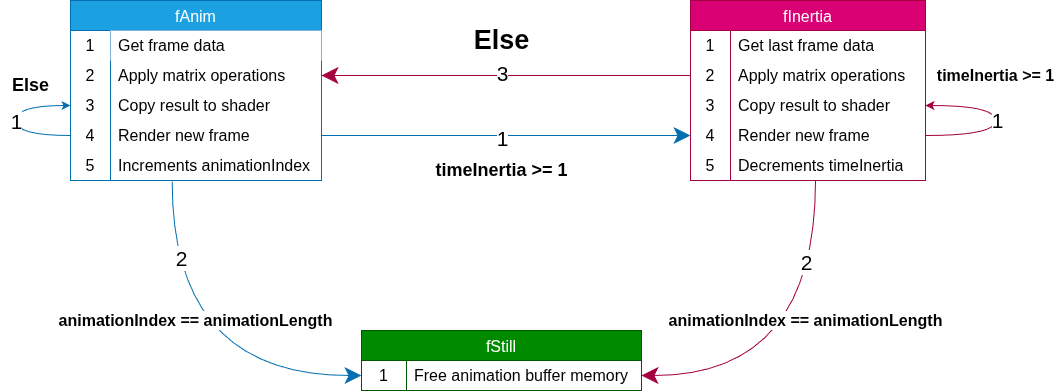

The diagram above was exported from draw.io. Its source (the exported page's mxGraphModel, read from the mxfile embedded in the PNG):
<mxGraphModel dx="2546" dy="992" grid="1" gridSize="10" guides="1" tooltips="1" connect="1" arrows="1" fold="1" page="1" pageScale="1" pageWidth="850" pageHeight="1100" math="0" shadow="0">
  <root>
    <mxCell id="0" />
    <mxCell id="1" parent="0" />
    <mxCell id="2" connectable="0" parent="1" style="group" value="" vertex="1">
      <mxGeometry height="390" width="1055" x="-102" y="250" as="geometry" />
    </mxCell>
    <mxCell id="3" edge="1" parent="2" source="26" style="edgeStyle=orthogonalEdgeStyle;shape=connector;curved=1;rounded=0;orthogonalLoop=1;jettySize=auto;html=1;strokeColor=#006EAF;align=center;verticalAlign=middle;fontFamily=Helvetica;fontSize=11;fontColor=default;labelBackgroundColor=default;endArrow=classic;exitDx=0;exitDy=0;exitX=0.405;exitY=1.039;exitPerimeter=0;startSize=42;endSize=14;fillColor=#1ba1e2;entryX=0;entryY=0.5;entryDx=0;entryDy=0;" target="50">
      <mxGeometry relative="1" as="geometry">
        <Array as="points">
          <mxPoint x="172" y="375" />
        </Array>
        <mxPoint x="170.84000000000015" y="191.41000000000008" as="sourcePoint" />
        <mxPoint x="330" y="350" as="targetPoint" />
      </mxGeometry>
    </mxCell>
    <mxCell id="4" edge="1" parent="2" source="43" style="edgeStyle=orthogonalEdgeStyle;shape=connector;curved=1;rounded=0;orthogonalLoop=1;jettySize=auto;html=1;entryX=1;entryY=0.5;entryDx=0;entryDy=0;strokeColor=#A50040;align=center;verticalAlign=middle;fontFamily=Helvetica;fontSize=11;fontColor=default;labelBackgroundColor=default;endArrow=classic;exitX=0.532;exitY=0.983;exitDx=0;exitDy=0;startSize=42;endSize=14;fillColor=#d80073;exitPerimeter=0;" target="50">
      <mxGeometry relative="1" as="geometry">
        <mxPoint x="685.0000000000002" y="300" as="sourcePoint" />
        <mxPoint x="440.5" y="405" as="targetPoint" />
      </mxGeometry>
    </mxCell>
    <mxCell id="5" parent="2" style="text;strokeColor=none;fillColor=none;html=1;fontSize=16;fontStyle=1;verticalAlign=middle;align=center;autosizeText=1;fontFamily=Helvetica;fontColor=light-dark(#000000,#51AFE7);labelBackgroundColor=default;rotation=0;container=0;" value="animationIndex == animationLength" vertex="1">
      <mxGeometry height="60" width="270" x="60" y="290" as="geometry" />
    </mxCell>
    <mxCell id="6" parent="2" style="text;strokeColor=none;fillColor=none;html=1;fontSize=16;fontStyle=1;verticalAlign=middle;align=center;autosizeText=1;fontFamily=Helvetica;fontColor=light-dark(#000000,#FF90F3);labelBackgroundColor=default;rotation=0;container=0;" value="animationIndex == animationLength" vertex="1">
      <mxGeometry height="60" width="270" x="670" y="290" as="geometry" />
    </mxCell>
    <mxCell id="7" parent="2" style="text;strokeColor=none;fillColor=none;html=1;fontSize=18;fontStyle=1;verticalAlign=middle;align=center;autosizeText=1;fontFamily=Helvetica;fontColor=light-dark(#000000,#51AFE7);labelBackgroundColor=default;container=0;" value="Else" vertex="1">
      <mxGeometry height="30" width="60" y="70" as="geometry" />
    </mxCell>
    <mxCell id="8" parent="2" style="text;html=1;fontSize=16;fontStyle=1;verticalAlign=middle;align=center;autosizeText=1;fontFamily=Helvetica;labelBackgroundColor=default;container=0;fontColor=light-dark(#000000,#FF90F3);" value="timeInertia &amp;gt;= 1" vertex="1">
      <mxGeometry height="50" width="120" x="935" y="50" as="geometry" />
    </mxCell>
    <mxCell id="9" parent="2" style="text;strokeColor=none;fillColor=none;html=1;fontSize=18;fontStyle=1;verticalAlign=middle;align=center;autosizeText=1;fontFamily=Helvetica;fontColor=light-dark(#000000,#51AFE7);labelBackgroundColor=default;labelBorderColor=none;container=0;" value="timeInertia &amp;gt;= 1" vertex="1">
      <mxGeometry height="40" width="139.5" x="431.25" y="150" as="geometry" />
    </mxCell>
    <mxCell id="10" parent="2" style="text;strokeColor=none;fillColor=none;html=1;fontSize=27;fontStyle=1;verticalAlign=middle;align=center;autosizeText=1;fontFamily=Helvetica;fontColor=light-dark(#000000,#FF90F3);labelBackgroundColor=default;container=0;" value="Else" vertex="1">
      <mxGeometry height="40" width="85" x="458.5" y="20" as="geometry" />
    </mxCell>
    <mxCell id="11" connectable="0" parent="2" style="edgeLabel;resizable=0;html=1;;align=center;verticalAlign=middle;fontFamily=Helvetica;fontSize=21;fontColor=light-dark(#000000,#51AFE7);labelBackgroundColor=default;fontStyle=0;labelBorderColor=none;container=0;" value="2" vertex="1">
      <mxGeometry x="180" y="290" as="geometry">
        <mxPoint y="-33" as="offset" />
      </mxGeometry>
    </mxCell>
    <mxCell id="12" connectable="0" parent="2" style="edgeLabel;resizable=0;html=1;;align=center;verticalAlign=middle;fontFamily=Helvetica;fontSize=21;fontColor=light-dark(#000000,#FF90F3);labelBackgroundColor=default;fillColor=#d80073;strokeColor=#A50040;autosizeText=0;labelBorderColor=light-dark(#000000,#FF90F3);container=0;" value="" vertex="1">
      <mxGeometry x="770" y="105" as="geometry">
        <mxPoint x="1" y="1" as="offset" />
      </mxGeometry>
    </mxCell>
    <mxCell id="13" parent="2" style="shape=table;startSize=30;container=1;collapsible=0;childLayout=tableLayout;fixedRows=1;rowLines=0;fontStyle=0;strokeColor=#006EAF;fontSize=16;fillColor=#1ba1e2;fontColor=#ffffff;" value="fAnim" vertex="1">
      <mxGeometry height="180" width="251" x="70" as="geometry" />
    </mxCell>
    <mxCell id="14" parent="13" style="shape=tableRow;horizontal=0;startSize=0;swimlaneHead=0;swimlaneBody=0;top=0;left=0;bottom=0;right=0;collapsible=0;dropTarget=0;fillColor=none;points=[[0,0.5],[1,0.5]];portConstraint=eastwest;strokeColor=inherit;fontSize=16;" value="" vertex="1">
      <mxGeometry height="30" width="251" y="30" as="geometry" />
    </mxCell>
    <mxCell id="15" parent="14" style="shape=partialRectangle;html=1;whiteSpace=wrap;connectable=0;fillColor=none;top=0;left=0;bottom=0;right=0;overflow=hidden;pointerEvents=1;strokeColor=inherit;fontSize=16;" value="1" vertex="1">
      <mxGeometry height="30" width="40" as="geometry">
        <mxRectangle height="30" width="40" as="alternateBounds" />
      </mxGeometry>
    </mxCell>
    <mxCell id="16" parent="14" style="shape=partialRectangle;html=1;whiteSpace=wrap;connectable=0;top=0;left=0;bottom=0;right=0;align=left;spacingLeft=6;overflow=hidden;fontSize=16;" value="Get frame data" vertex="1">
      <mxGeometry height="30" width="211" x="40" as="geometry">
        <mxRectangle height="30" width="211" as="alternateBounds" />
      </mxGeometry>
    </mxCell>
    <mxCell id="17" parent="13" style="shape=tableRow;horizontal=0;startSize=0;swimlaneHead=0;swimlaneBody=0;top=0;left=0;bottom=0;right=0;collapsible=0;dropTarget=0;fillColor=none;points=[[0,0.5],[1,0.5]];portConstraint=eastwest;strokeColor=inherit;fontSize=16;" value="" vertex="1">
      <mxGeometry height="30" width="251" y="60" as="geometry" />
    </mxCell>
    <mxCell id="18" parent="17" style="shape=partialRectangle;html=1;whiteSpace=wrap;connectable=0;fillColor=none;top=0;left=0;bottom=0;right=0;overflow=hidden;strokeColor=inherit;fontSize=16;" value="2" vertex="1">
      <mxGeometry height="30" width="40" as="geometry">
        <mxRectangle height="30" width="40" as="alternateBounds" />
      </mxGeometry>
    </mxCell>
    <mxCell id="19" parent="17" style="shape=partialRectangle;html=1;whiteSpace=wrap;connectable=0;fillColor=none;top=0;left=0;bottom=0;right=0;align=left;spacingLeft=6;overflow=hidden;strokeColor=inherit;fontSize=16;" value="Apply matrix operations" vertex="1">
      <mxGeometry height="30" width="211" x="40" as="geometry">
        <mxRectangle height="30" width="211" as="alternateBounds" />
      </mxGeometry>
    </mxCell>
    <mxCell id="20" parent="13" style="shape=tableRow;horizontal=0;startSize=0;swimlaneHead=0;swimlaneBody=0;top=0;left=0;bottom=0;right=0;collapsible=0;dropTarget=0;fillColor=none;points=[[0,0.5],[1,0.5]];portConstraint=eastwest;strokeColor=inherit;fontSize=16;" value="" vertex="1">
      <mxGeometry height="30" width="251" y="90" as="geometry" />
    </mxCell>
    <mxCell id="21" parent="20" style="shape=partialRectangle;html=1;whiteSpace=wrap;connectable=0;fillColor=none;top=0;left=0;bottom=0;right=0;overflow=hidden;strokeColor=inherit;fontSize=16;" value="3" vertex="1">
      <mxGeometry height="30" width="40" as="geometry">
        <mxRectangle height="30" width="40" as="alternateBounds" />
      </mxGeometry>
    </mxCell>
    <mxCell id="22" parent="20" style="shape=partialRectangle;html=1;whiteSpace=wrap;connectable=0;fillColor=none;top=0;left=0;bottom=0;right=0;align=left;spacingLeft=6;overflow=hidden;strokeColor=inherit;fontSize=16;" value="Copy result to shader" vertex="1">
      <mxGeometry height="30" width="211" x="40" as="geometry">
        <mxRectangle height="30" width="211" as="alternateBounds" />
      </mxGeometry>
    </mxCell>
    <mxCell id="23" parent="13" style="shape=tableRow;horizontal=0;startSize=0;swimlaneHead=0;swimlaneBody=0;top=0;left=0;bottom=0;right=0;collapsible=0;dropTarget=0;fillColor=none;points=[[0,0.5],[1,0.5]];portConstraint=eastwest;strokeColor=inherit;fontSize=16;" vertex="1">
      <mxGeometry height="30" width="251" y="120" as="geometry" />
    </mxCell>
    <mxCell id="24" parent="23" style="shape=partialRectangle;html=1;whiteSpace=wrap;connectable=0;fillColor=none;top=0;left=0;bottom=0;right=0;overflow=hidden;strokeColor=inherit;fontSize=16;" value="4" vertex="1">
      <mxGeometry height="30" width="40" as="geometry">
        <mxRectangle height="30" width="40" as="alternateBounds" />
      </mxGeometry>
    </mxCell>
    <mxCell id="25" parent="23" style="shape=partialRectangle;html=1;whiteSpace=wrap;connectable=0;fillColor=none;top=0;left=0;bottom=0;right=0;align=left;spacingLeft=6;overflow=hidden;strokeColor=inherit;fontSize=16;" value="Render new frame" vertex="1">
      <mxGeometry height="30" width="211" x="40" as="geometry">
        <mxRectangle height="30" width="211" as="alternateBounds" />
      </mxGeometry>
    </mxCell>
    <mxCell id="26" parent="13" style="shape=tableRow;horizontal=0;startSize=0;swimlaneHead=0;swimlaneBody=0;top=0;left=0;bottom=0;right=0;collapsible=0;dropTarget=0;fillColor=none;points=[[0,0.5],[1,0.5]];portConstraint=eastwest;strokeColor=inherit;fontSize=16;" vertex="1">
      <mxGeometry height="30" width="251" y="150" as="geometry" />
    </mxCell>
    <mxCell id="27" parent="26" style="shape=partialRectangle;html=1;whiteSpace=wrap;connectable=0;fillColor=none;top=0;left=0;bottom=0;right=0;overflow=hidden;strokeColor=inherit;fontSize=16;" value="5" vertex="1">
      <mxGeometry height="30" width="40" as="geometry">
        <mxRectangle height="30" width="40" as="alternateBounds" />
      </mxGeometry>
    </mxCell>
    <mxCell id="28" parent="26" style="shape=partialRectangle;html=1;whiteSpace=wrap;connectable=0;fillColor=none;top=0;left=0;bottom=0;right=0;align=left;spacingLeft=6;overflow=hidden;strokeColor=inherit;fontSize=16;" value="Increments animationIndex" vertex="1">
      <mxGeometry height="30" width="211" x="40" as="geometry">
        <mxRectangle height="30" width="211" as="alternateBounds" />
      </mxGeometry>
    </mxCell>
    <mxCell id="29" edge="1" parent="13" source="23" style="edgeStyle=orthogonalEdgeStyle;shape=connector;curved=1;rounded=0;orthogonalLoop=1;jettySize=auto;html=1;entryX=0;entryY=0.5;entryDx=0;entryDy=0;strokeColor=#006EAF;align=center;verticalAlign=middle;fontFamily=Helvetica;fontSize=16;fontColor=default;fontStyle=0;labelBackgroundColor=default;endArrow=classic;exitX=0;exitY=0.5;exitDx=0;exitDy=0;fillColor=#1ba1e2;" target="20">
      <mxGeometry relative="1" as="geometry">
        <Array as="points">
          <mxPoint x="-55" y="135" />
          <mxPoint x="-55" y="105" />
        </Array>
      </mxGeometry>
    </mxCell>
    <mxCell id="30" parent="2" style="shape=table;startSize=30;container=1;collapsible=0;childLayout=tableLayout;fixedRows=1;rowLines=0;fontStyle=0;strokeColor=#A50040;fontSize=16;fillColor=#d80073;fontColor=#ffffff;" value="fInertia" vertex="1">
      <mxGeometry height="180" width="235" x="690" as="geometry" />
    </mxCell>
    <mxCell id="31" parent="30" style="shape=tableRow;horizontal=0;startSize=0;swimlaneHead=0;swimlaneBody=0;top=0;left=0;bottom=0;right=0;collapsible=0;dropTarget=0;fillColor=none;points=[[0,0.5],[1,0.5]];portConstraint=eastwest;strokeColor=inherit;fontSize=16;" value="" vertex="1">
      <mxGeometry height="30" width="235" y="30" as="geometry" />
    </mxCell>
    <mxCell id="32" parent="31" style="shape=partialRectangle;html=1;whiteSpace=wrap;connectable=0;fillColor=none;top=0;left=0;bottom=0;right=0;overflow=hidden;pointerEvents=1;strokeColor=inherit;fontSize=16;" value="1" vertex="1">
      <mxGeometry height="30" width="40" as="geometry">
        <mxRectangle height="30" width="40" as="alternateBounds" />
      </mxGeometry>
    </mxCell>
    <mxCell id="33" parent="31" style="shape=partialRectangle;html=1;whiteSpace=wrap;connectable=0;fillColor=none;top=0;left=0;bottom=0;right=0;align=left;spacingLeft=6;overflow=hidden;strokeColor=inherit;fontSize=16;" value="Get last frame data" vertex="1">
      <mxGeometry height="30" width="195" x="40" as="geometry">
        <mxRectangle height="30" width="195" as="alternateBounds" />
      </mxGeometry>
    </mxCell>
    <mxCell id="34" parent="30" style="shape=tableRow;horizontal=0;startSize=0;swimlaneHead=0;swimlaneBody=0;top=0;left=0;bottom=0;right=0;collapsible=0;dropTarget=0;fillColor=none;points=[[0,0.5],[1,0.5]];portConstraint=eastwest;strokeColor=inherit;fontSize=16;" value="" vertex="1">
      <mxGeometry height="30" width="235" y="60" as="geometry" />
    </mxCell>
    <mxCell id="35" parent="34" style="shape=partialRectangle;html=1;whiteSpace=wrap;connectable=0;fillColor=none;top=0;left=0;bottom=0;right=0;overflow=hidden;strokeColor=inherit;fontSize=16;" value="2" vertex="1">
      <mxGeometry height="30" width="40" as="geometry">
        <mxRectangle height="30" width="40" as="alternateBounds" />
      </mxGeometry>
    </mxCell>
    <mxCell id="36" parent="34" style="shape=partialRectangle;html=1;whiteSpace=wrap;connectable=0;fillColor=none;top=0;left=0;bottom=0;right=0;align=left;spacingLeft=6;overflow=hidden;strokeColor=inherit;fontSize=16;" value="Apply matrix operations" vertex="1">
      <mxGeometry height="30" width="195" x="40" as="geometry">
        <mxRectangle height="30" width="195" as="alternateBounds" />
      </mxGeometry>
    </mxCell>
    <mxCell id="37" parent="30" style="shape=tableRow;horizontal=0;startSize=0;swimlaneHead=0;swimlaneBody=0;top=0;left=0;bottom=0;right=0;collapsible=0;dropTarget=0;fillColor=none;points=[[0,0.5],[1,0.5]];portConstraint=eastwest;strokeColor=inherit;fontSize=16;" value="" vertex="1">
      <mxGeometry height="30" width="235" y="90" as="geometry" />
    </mxCell>
    <mxCell id="38" parent="37" style="shape=partialRectangle;html=1;whiteSpace=wrap;connectable=0;fillColor=none;top=0;left=0;bottom=0;right=0;overflow=hidden;strokeColor=inherit;fontSize=16;" value="3" vertex="1">
      <mxGeometry height="30" width="40" as="geometry">
        <mxRectangle height="30" width="40" as="alternateBounds" />
      </mxGeometry>
    </mxCell>
    <mxCell id="39" parent="37" style="shape=partialRectangle;html=1;whiteSpace=wrap;connectable=0;fillColor=none;top=0;left=0;bottom=0;right=0;align=left;spacingLeft=6;overflow=hidden;strokeColor=inherit;fontSize=16;" value="Copy result to shader" vertex="1">
      <mxGeometry height="30" width="195" x="40" as="geometry">
        <mxRectangle height="30" width="195" as="alternateBounds" />
      </mxGeometry>
    </mxCell>
    <mxCell id="40" parent="30" style="shape=tableRow;horizontal=0;startSize=0;swimlaneHead=0;swimlaneBody=0;top=0;left=0;bottom=0;right=0;collapsible=0;dropTarget=0;fillColor=none;points=[[0,0.5],[1,0.5]];portConstraint=eastwest;strokeColor=inherit;fontSize=16;" vertex="1">
      <mxGeometry height="30" width="235" y="120" as="geometry" />
    </mxCell>
    <mxCell id="41" parent="40" style="shape=partialRectangle;html=1;whiteSpace=wrap;connectable=0;fillColor=none;top=0;left=0;bottom=0;right=0;overflow=hidden;strokeColor=inherit;fontSize=16;" value="4" vertex="1">
      <mxGeometry height="30" width="40" as="geometry">
        <mxRectangle height="30" width="40" as="alternateBounds" />
      </mxGeometry>
    </mxCell>
    <mxCell id="42" parent="40" style="shape=partialRectangle;html=1;whiteSpace=wrap;connectable=0;fillColor=none;top=0;left=0;bottom=0;right=0;align=left;spacingLeft=6;overflow=hidden;strokeColor=inherit;fontSize=16;" value="Render new frame" vertex="1">
      <mxGeometry height="30" width="195" x="40" as="geometry">
        <mxRectangle height="30" width="195" as="alternateBounds" />
      </mxGeometry>
    </mxCell>
    <mxCell id="43" parent="30" style="shape=tableRow;horizontal=0;startSize=0;swimlaneHead=0;swimlaneBody=0;top=0;left=0;bottom=0;right=0;collapsible=0;dropTarget=0;fillColor=none;points=[[0,0.5],[1,0.5]];portConstraint=eastwest;strokeColor=inherit;fontSize=16;" vertex="1">
      <mxGeometry height="30" width="235" y="150" as="geometry" />
    </mxCell>
    <mxCell id="44" parent="43" style="shape=partialRectangle;html=1;whiteSpace=wrap;connectable=0;fillColor=none;top=0;left=0;bottom=0;right=0;overflow=hidden;strokeColor=inherit;fontSize=16;" value="5" vertex="1">
      <mxGeometry height="30" width="40" as="geometry">
        <mxRectangle height="30" width="40" as="alternateBounds" />
      </mxGeometry>
    </mxCell>
    <mxCell id="45" parent="43" style="shape=partialRectangle;html=1;whiteSpace=wrap;connectable=0;fillColor=none;top=0;left=0;bottom=0;right=0;align=left;spacingLeft=6;overflow=hidden;strokeColor=inherit;fontSize=16;" value="Decrements timeInertia" vertex="1">
      <mxGeometry height="30" width="195" x="40" as="geometry">
        <mxRectangle height="30" width="195" as="alternateBounds" />
      </mxGeometry>
    </mxCell>
    <mxCell id="46" edge="1" parent="30" source="40" style="edgeStyle=orthogonalEdgeStyle;shape=connector;curved=1;rounded=0;orthogonalLoop=1;jettySize=auto;html=1;entryX=1;entryY=0.5;entryDx=0;entryDy=0;strokeColor=#A50040;align=center;verticalAlign=middle;fontFamily=Helvetica;fontSize=16;fontColor=default;fontStyle=0;labelBackgroundColor=default;endArrow=classic;exitX=1;exitY=0.5;exitDx=0;exitDy=0;fillColor=#d80073;" target="37">
      <mxGeometry relative="1" as="geometry">
        <Array as="points">
          <mxPoint x="305" y="135" />
          <mxPoint x="305" y="105" />
        </Array>
      </mxGeometry>
    </mxCell>
    <mxCell id="47" connectable="0" parent="2" style="edgeLabel;resizable=0;html=1;;align=center;verticalAlign=middle;fontFamily=Helvetica;fontSize=21;labelBackgroundColor=default;fontStyle=0;labelBorderColor=none;container=0;fontColor=light-dark(#000000,#FF90F3);" value="1" vertex="1">
      <mxGeometry x="985" y="120" as="geometry">
        <mxPoint x="11" y="-1" as="offset" />
      </mxGeometry>
    </mxCell>
    <mxCell id="48" connectable="0" parent="2" style="edgeLabel;resizable=0;html=1;;align=center;verticalAlign=middle;fontFamily=Helvetica;fontSize=21;labelBackgroundColor=default;fontStyle=0;labelBorderColor=none;container=0;fontColor=light-dark(#000000,#FF90F3);" value="2" vertex="1">
      <mxGeometry x="807.5" y="260" as="geometry">
        <mxPoint x="-2" y="1" as="offset" />
      </mxGeometry>
    </mxCell>
    <mxCell id="49" parent="2" style="shape=table;startSize=30;container=1;collapsible=0;childLayout=tableLayout;fixedRows=1;rowLines=0;fontStyle=0;strokeColor=#005700;fontSize=16;fillColor=#008a00;fontColor=#ffffff;" value="fStill" vertex="1">
      <mxGeometry height="60" width="280" x="361" y="330" as="geometry" />
    </mxCell>
    <mxCell id="50" parent="49" style="shape=tableRow;horizontal=0;startSize=0;swimlaneHead=0;swimlaneBody=0;top=0;left=0;bottom=0;right=0;collapsible=0;dropTarget=0;fillColor=none;points=[[0,0.5],[1,0.5]];portConstraint=eastwest;strokeColor=inherit;fontSize=16;" value="" vertex="1">
      <mxGeometry height="30" width="280" y="30" as="geometry" />
    </mxCell>
    <mxCell id="51" parent="50" style="shape=partialRectangle;html=1;whiteSpace=wrap;connectable=0;fillColor=none;top=0;left=0;bottom=0;right=0;overflow=hidden;pointerEvents=1;strokeColor=inherit;fontSize=16;" value="1" vertex="1">
      <mxGeometry height="30" width="45" as="geometry">
        <mxRectangle height="30" width="45" as="alternateBounds" />
      </mxGeometry>
    </mxCell>
    <mxCell id="52" parent="50" style="shape=partialRectangle;html=1;whiteSpace=wrap;connectable=0;fillColor=none;top=0;left=0;bottom=0;right=0;align=left;spacingLeft=6;overflow=hidden;strokeColor=inherit;fontSize=16;" value="Free animation buffer memory" vertex="1">
      <mxGeometry height="30" width="235" x="45" as="geometry">
        <mxRectangle height="30" width="235" as="alternateBounds" />
      </mxGeometry>
    </mxCell>
    <mxCell id="53" edge="1" parent="49" style="edgeStyle=orthogonalEdgeStyle;shape=connector;curved=1;rounded=0;orthogonalLoop=1;jettySize=auto;html=1;entryX=0;entryY=0.5;entryDx=0;entryDy=0;strokeColor=#006EAF;align=center;verticalAlign=middle;fontFamily=Helvetica;fontSize=16;fontColor=default;fontStyle=0;labelBackgroundColor=default;endArrow=classic;exitX=0;exitY=0.5;exitDx=0;exitDy=0;fillColor=#1ba1e2;">
      <mxGeometry relative="1" as="geometry">
        <Array as="points">
          <mxPoint x="-50" y="135" />
          <mxPoint x="-50" y="105" />
        </Array>
      </mxGeometry>
    </mxCell>
    <mxCell id="54" edge="1" parent="2" source="23" style="edgeStyle=orthogonalEdgeStyle;shape=connector;curved=1;rounded=0;orthogonalLoop=1;jettySize=auto;html=1;entryX=0;entryY=0.5;entryDx=0;entryDy=0;strokeColor=#006EAF;align=center;verticalAlign=middle;fontFamily=Helvetica;fontSize=11;fontColor=default;labelBackgroundColor=default;endArrow=classic;fillColor=#1ba1e2;startSize=42;endSize=14;exitX=1;exitY=0.5;exitDx=0;exitDy=0;" target="40">
      <mxGeometry relative="1" as="geometry" />
    </mxCell>
    <mxCell id="55" connectable="0" parent="2" style="edgeLabel;resizable=0;html=1;;align=center;verticalAlign=middle;fontFamily=Helvetica;fontSize=21;fontColor=light-dark(#000000,#51AFE7);labelBackgroundColor=default;fontStyle=0;labelBorderColor=none;container=0;" value="1" vertex="1">
      <mxGeometry x="501" y="170" as="geometry">
        <mxPoint y="-33" as="offset" />
      </mxGeometry>
    </mxCell>
    <mxCell id="56" edge="1" parent="2" source="34" style="edgeStyle=orthogonalEdgeStyle;shape=connector;curved=1;rounded=0;orthogonalLoop=1;jettySize=auto;html=1;entryX=1;entryY=0.5;entryDx=0;entryDy=0;strokeColor=#A50040;align=center;verticalAlign=middle;fontFamily=Helvetica;fontSize=11;fontColor=default;labelBackgroundColor=default;endArrow=classic;startSize=42;endSize=14;fillColor=#d80073;" target="17">
      <mxGeometry relative="1" as="geometry" />
    </mxCell>
    <mxCell id="57" connectable="0" parent="2" style="edgeLabel;resizable=0;html=1;;align=center;verticalAlign=middle;fontFamily=Helvetica;fontSize=21;labelBackgroundColor=default;fontStyle=0;labelBorderColor=none;container=0;fontColor=light-dark(#000000,#FF90F3);" value="3" vertex="1">
      <mxGeometry x="501" y="105" as="geometry">
        <mxPoint y="-33" as="offset" />
      </mxGeometry>
    </mxCell>
    <mxCell id="58" connectable="0" parent="2" style="edgeLabel;resizable=0;html=1;;align=center;verticalAlign=middle;fontFamily=Helvetica;fontSize=21;fontColor=light-dark(#000000,#51AFE7);labelBackgroundColor=default;fontStyle=0;labelBorderColor=none;container=0;" value="1" vertex="1">
      <mxGeometry x="15" y="150" as="geometry">
        <mxPoint y="-30" as="offset" />
      </mxGeometry>
    </mxCell>
  </root>
</mxGraphModel>